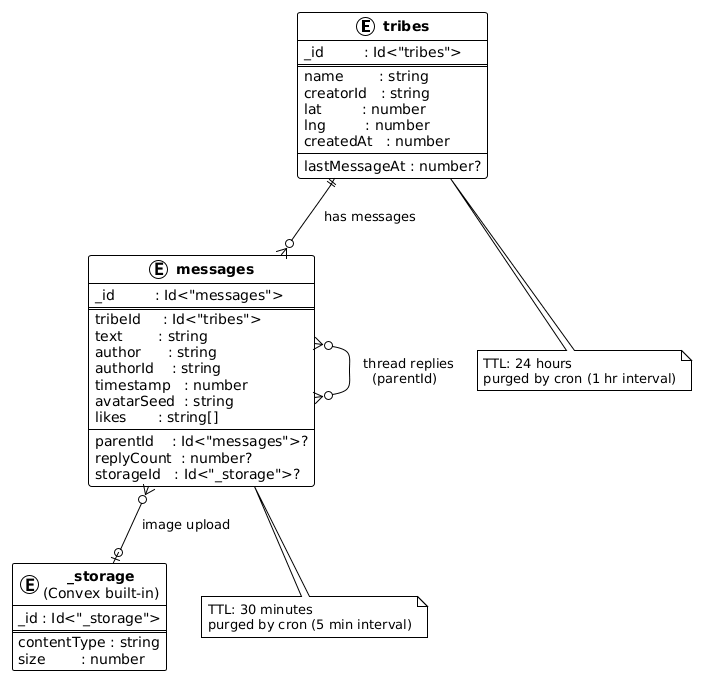

The diagram above was rendered by PlantUML. Its source (embedded in the PNG):
@startuml
!theme plain
skinparam defaultFontName monospace

entity "**tribes**" as T {
  _id         : Id<"tribes">
  ==
  name        : string
  creatorId   : string
  lat         : number
  lng         : number
  createdAt   : number
  --
  lastMessageAt : number?
}

entity "**messages**" as M {
  _id         : Id<"messages">
  ==
  tribeId     : Id<"tribes">
  text        : string
  author      : string
  authorId    : string
  timestamp   : number
  avatarSeed  : string
  likes       : string[]
  --
  parentId    : Id<"messages">?
  replyCount  : number?
  storageId   : Id<"_storage">?
}

entity "**_storage**\n(Convex built-in)" as S {
  _id : Id<"_storage">
  ==
  contentType : string
  size        : number
}

T ||--o{ M : "  has messages  "
M }o--o{ M : "  thread replies\n  (parentId)  "
M }o--o| S : "  image upload  "

note bottom of T
  TTL: 24 hours
  purged by cron (1 hr interval)
end note

note bottom of M
  TTL: 30 minutes
  purged by cron (5 min interval)
end note
@enduml